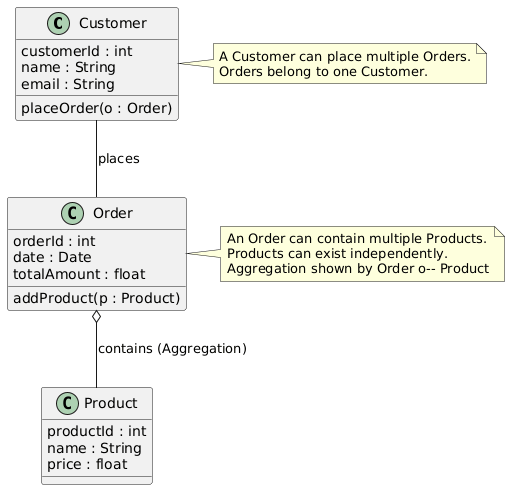

The diagram above was rendered by PlantUML. Its source (embedded in the PNG):
@startuml
' -------------------------
' Classes
' -------------------------
class Customer {
  customerId : int
  name : String
  email : String
  placeOrder(o : Order)
}

class Order {
  orderId : int
  date : Date
  totalAmount : float
  addProduct(p : Product)
}

class Product {
  productId : int
  name : String
  price : float
}

' -------------------------
' Relationships
' -------------------------
Customer -- Order : places
Order o-- Product : contains (Aggregation)

' -------------------------
' Notes
' -------------------------
note right of Customer
A Customer can place multiple Orders.
Orders belong to one Customer.
end note

note right of Order
An Order can contain multiple Products.
Products can exist independently.
Aggregation shown by Order o-- Product
end note
@enduml